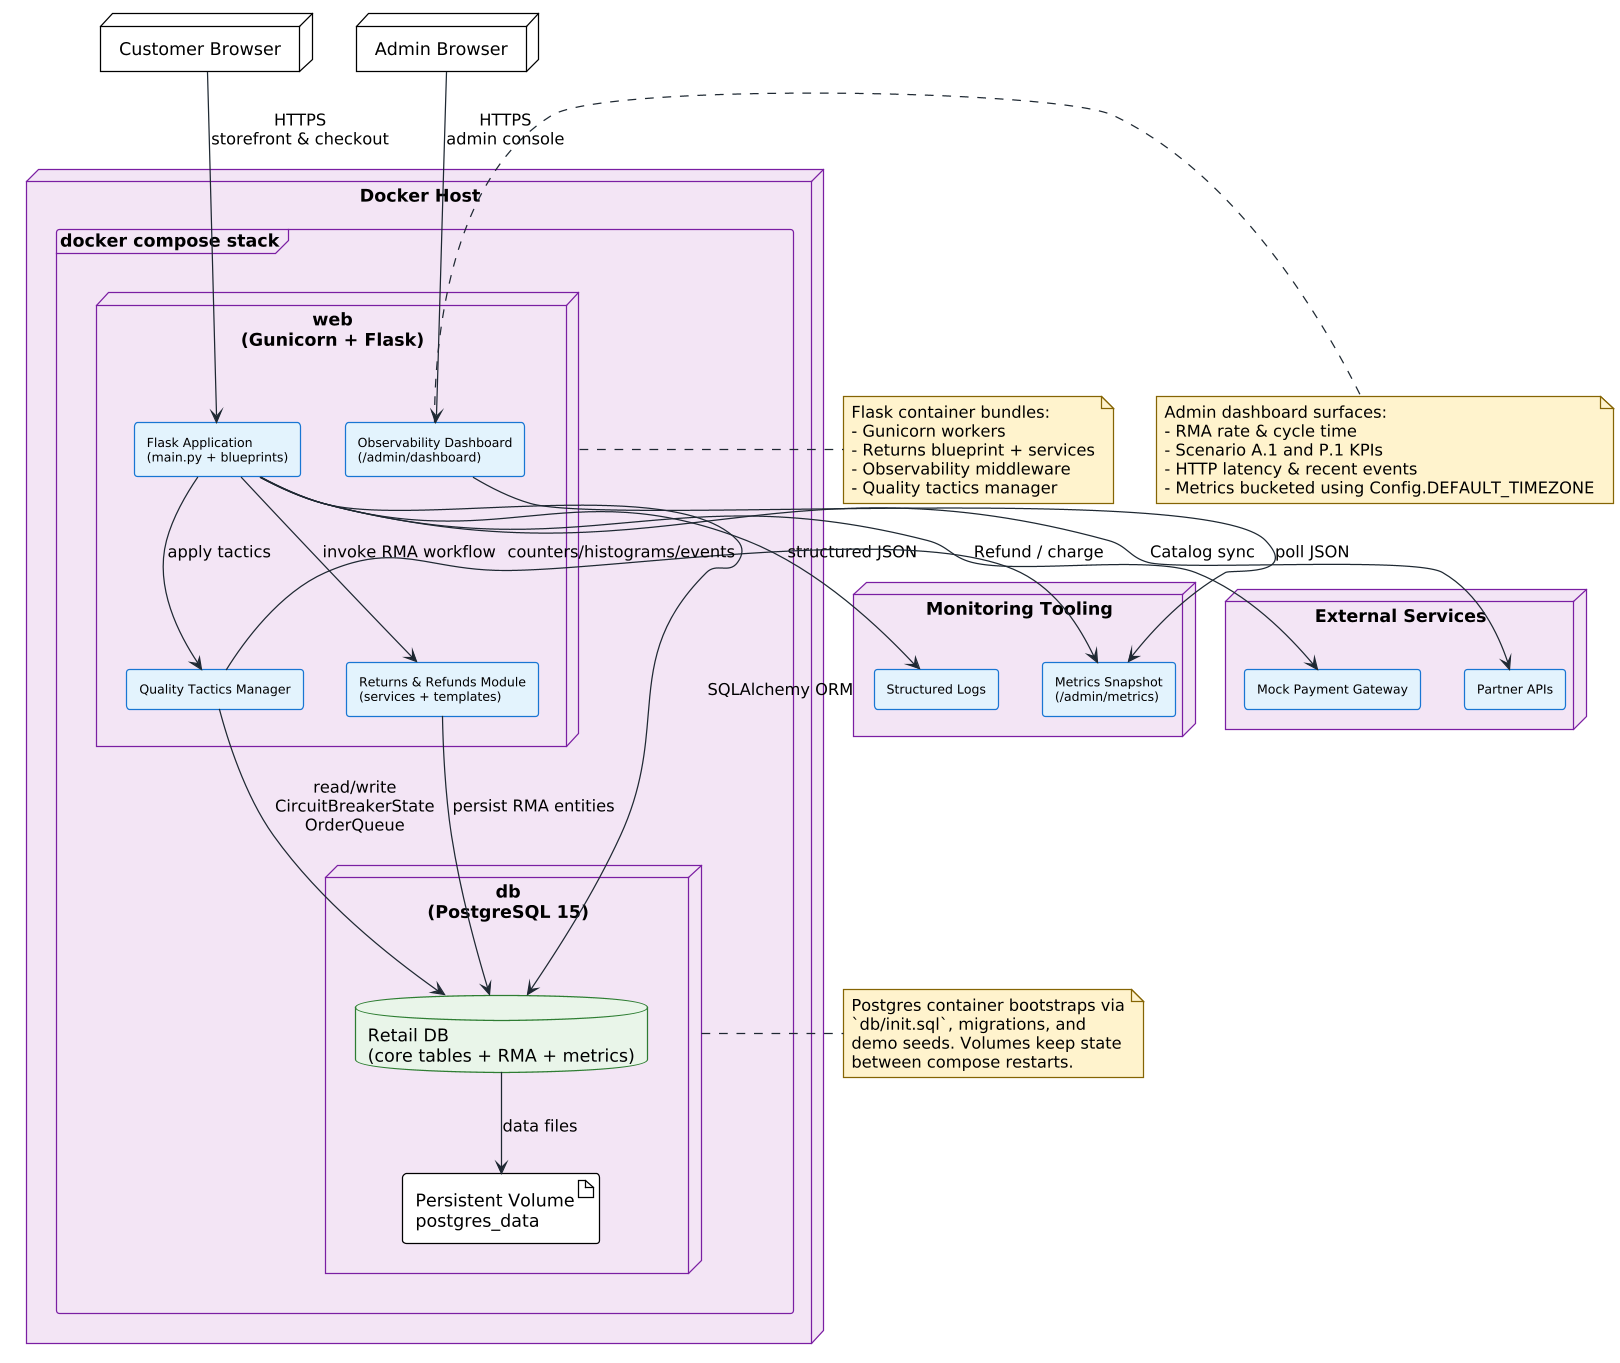

The diagram above was rendered by PlantUML. Its source (embedded in the PNG):
@startuml
!theme plain
skinparam componentStyle rectangle
skinparam packageStyle rectangle
skinparam dpi 120
skinparam componentFontSize 10
skinparam componentBackgroundColor #E3F2FD
skinparam componentBorderColor #1976D2
skinparam packageBackgroundColor #F3E5F5
skinparam packageBorderColor #7B1FA2
skinparam databaseBackgroundColor #E8F5E9
skinparam databaseBorderColor #2E7D32
skinparam arrowColor #1F2933
skinparam noteBackgroundColor #FFF3CD
skinparam noteBorderColor #856404

node "Customer Browser" as CustomerBrowser
node "Admin Browser" as AdminBrowser

node "Docker Host" {
    frame "docker compose stack" {
        node "web\n(Gunicorn + Flask)" as WebContainer {
            component "Flask Application\n(main.py + blueprints)" as Flask
            component "Returns & Refunds Module\n(services + templates)" as ReturnsModule
            component "Quality Tactics Manager" as QTM
            component "Observability Dashboard\n(/admin/dashboard)" as Dashboard
        }

        node "db\n(PostgreSQL 15)" as DbContainer {
            database "Retail DB\n(core tables + RMA + metrics)" as RetailDB
            artifact "Persistent Volume\npostgres_data" as Volume
        }
    }
}

node "External Services" {
    component "Mock Payment Gateway" as PaymentGateway
    component "Partner APIs" as PartnerAPIs
}

node "Monitoring Tooling" {
    component "Structured Logs" as Logs
    component "Metrics Snapshot\n(/admin/metrics)" as MetricsEndpoint
}

CustomerBrowser --> Flask : HTTPS\nstorefront & checkout
AdminBrowser --> Dashboard : HTTPS\nadmin console
Flask --> ReturnsModule : invoke RMA workflow
Flask --> QTM : apply tactics
QTM --> RetailDB : read/write\nCircuitBreakerState\nOrderQueue
ReturnsModule --> RetailDB : persist RMA entities
Dashboard --> MetricsEndpoint : poll JSON
Flask --> RetailDB : SQLAlchemy ORM
RetailDB --> Volume : data files

Flask --> PaymentGateway : Refund / charge
Flask --> PartnerAPIs : Catalog sync
Logs <- Flask : structured JSON
MetricsEndpoint <- QTM : counters/histograms/events

note right of WebContainer
  Flask container bundles:
  - Gunicorn workers
  - Returns blueprint + services
  - Observability middleware
  - Quality tactics manager
end note

note right of DbContainer
  Postgres container bootstraps via
  `db/init.sql`, migrations, and
  demo seeds. Volumes keep state
  between compose restarts.
end note

note right of Dashboard
  Admin dashboard surfaces:
  - RMA rate & cycle time
  - Scenario A.1 and P.1 KPIs
  - HTTP latency & recent events
  - Metrics bucketed using Config.DEFAULT_TIMEZONE
end note
@enduml